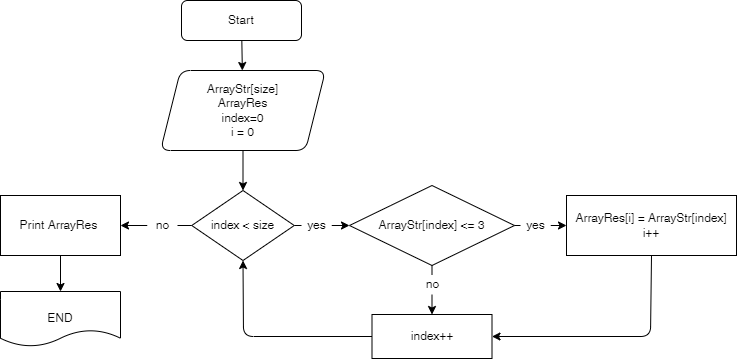

The diagram above was exported from draw.io. Its source (the exported page's mxGraphModel, read from the mxfile embedded in the PNG):
<mxGraphModel dx="917" dy="489" grid="1" gridSize="10" guides="1" tooltips="1" connect="1" arrows="1" fold="1" page="1" pageScale="1" pageWidth="827" pageHeight="1169" math="0" shadow="0">
  <root>
    <mxCell id="0" />
    <mxCell id="1" parent="0" />
    <mxCell id="49" value="" style="edgeStyle=none;html=1;" edge="1" parent="1" target="48">
      <mxGeometry relative="1" as="geometry">
        <mxPoint x="400" y="49.999999999999886" as="sourcePoint" />
      </mxGeometry>
    </mxCell>
    <mxCell id="97" value="" style="edgeStyle=none;html=1;" edge="1" parent="1" source="95" target="96">
      <mxGeometry relative="1" as="geometry" />
    </mxCell>
    <mxCell id="95" value="Start" style="rounded=1;whiteSpace=wrap;html=1;" vertex="1" parent="1">
      <mxGeometry x="219" y="40" width="120" height="40" as="geometry" />
    </mxCell>
    <mxCell id="99" value="" style="edgeStyle=none;html=1;" edge="1" parent="1" source="96" target="98">
      <mxGeometry relative="1" as="geometry" />
    </mxCell>
    <mxCell id="96" value="&lt;div&gt;ArrayStr[size]&lt;/div&gt;&lt;div&gt;ArrayRes&lt;/div&gt;&lt;div&gt;&lt;span&gt;index=0&lt;/span&gt;&lt;/div&gt;&lt;div&gt;&lt;span&gt;i = 0&lt;/span&gt;&lt;/div&gt;" style="shape=parallelogram;perimeter=parallelogramPerimeter;whiteSpace=wrap;html=1;fixedSize=1;rounded=1;" vertex="1" parent="1">
      <mxGeometry x="198" y="110" width="165" height="80" as="geometry" />
    </mxCell>
    <mxCell id="112" value="" style="edgeStyle=none;html=1;startArrow=none;" edge="1" parent="1" source="108" target="111">
      <mxGeometry relative="1" as="geometry" />
    </mxCell>
    <mxCell id="128" value="" style="edgeStyle=none;html=1;startArrow=none;" edge="1" parent="1" source="129" target="127">
      <mxGeometry relative="1" as="geometry" />
    </mxCell>
    <mxCell id="98" value="&lt;span&gt;index &amp;lt; size&lt;/span&gt;" style="rhombus;whiteSpace=wrap;html=1;rounded=1;arcSize=0;" vertex="1" parent="1">
      <mxGeometry x="229.25" y="230" width="102.5" height="70" as="geometry" />
    </mxCell>
    <mxCell id="118" value="" style="edgeStyle=none;html=1;startArrow=none;" edge="1" parent="1" source="122" target="117">
      <mxGeometry relative="1" as="geometry" />
    </mxCell>
    <mxCell id="120" value="" style="edgeStyle=none;html=1;startArrow=none;" edge="1" parent="1" source="124" target="119">
      <mxGeometry relative="1" as="geometry" />
    </mxCell>
    <mxCell id="111" value="ArrayStr[index] &amp;lt;= 3" style="rhombus;whiteSpace=wrap;html=1;rounded=1;arcSize=0;" vertex="1" parent="1">
      <mxGeometry x="387" y="225" width="165" height="80" as="geometry" />
    </mxCell>
    <mxCell id="108" value="yes" style="text;html=1;align=center;verticalAlign=middle;resizable=0;points=[];autosize=1;strokeColor=none;fillColor=default;" vertex="1" parent="1">
      <mxGeometry x="339" y="255" width="30" height="20" as="geometry" />
    </mxCell>
    <mxCell id="113" value="" style="edgeStyle=none;html=1;endArrow=none;" edge="1" parent="1" source="98" target="108">
      <mxGeometry relative="1" as="geometry">
        <mxPoint x="331.75" y="265" as="sourcePoint" />
        <mxPoint x="393" y="265" as="targetPoint" />
      </mxGeometry>
    </mxCell>
    <mxCell id="126" style="edgeStyle=none;html=1;exitX=0.5;exitY=1;exitDx=0;exitDy=0;entryX=1;entryY=0.5;entryDx=0;entryDy=0;" edge="1" parent="1" source="117" target="119">
      <mxGeometry relative="1" as="geometry">
        <Array as="points">
          <mxPoint x="688" y="376" />
        </Array>
      </mxGeometry>
    </mxCell>
    <mxCell id="117" value="&lt;span&gt;ArrayRes[i] =&amp;nbsp;&lt;/span&gt;ArrayStr[index]&lt;br&gt;i++" style="whiteSpace=wrap;html=1;rounded=1;arcSize=0;" vertex="1" parent="1">
      <mxGeometry x="604" y="235" width="170" height="60" as="geometry" />
    </mxCell>
    <mxCell id="121" style="edgeStyle=none;html=1;exitX=0;exitY=0.5;exitDx=0;exitDy=0;entryX=0.5;entryY=1;entryDx=0;entryDy=0;" edge="1" parent="1" source="119" target="98">
      <mxGeometry relative="1" as="geometry">
        <mxPoint x="278" y="370.17647058823536" as="targetPoint" />
        <Array as="points">
          <mxPoint x="281" y="376" />
        </Array>
      </mxGeometry>
    </mxCell>
    <mxCell id="119" value="index++" style="rounded=1;whiteSpace=wrap;html=1;arcSize=0;" vertex="1" parent="1">
      <mxGeometry x="409.5" y="354" width="120" height="44" as="geometry" />
    </mxCell>
    <mxCell id="122" value="yes" style="text;html=1;align=center;verticalAlign=middle;resizable=0;points=[];autosize=1;strokeColor=none;fillColor=default;" vertex="1" parent="1">
      <mxGeometry x="558" y="255" width="30" height="20" as="geometry" />
    </mxCell>
    <mxCell id="123" value="" style="edgeStyle=none;html=1;endArrow=none;" edge="1" parent="1" source="111" target="122">
      <mxGeometry relative="1" as="geometry">
        <mxPoint x="552" y="265" as="sourcePoint" />
        <mxPoint x="608" y="265" as="targetPoint" />
      </mxGeometry>
    </mxCell>
    <mxCell id="124" value="no" style="text;html=1;align=center;verticalAlign=middle;resizable=0;points=[];autosize=1;strokeColor=none;fillColor=default;" vertex="1" parent="1">
      <mxGeometry x="454.5" y="314" width="30" height="20" as="geometry" />
    </mxCell>
    <mxCell id="125" value="" style="edgeStyle=none;html=1;endArrow=none;" edge="1" parent="1" source="111" target="124">
      <mxGeometry relative="1" as="geometry">
        <mxPoint x="469.5" y="305" as="sourcePoint" />
        <mxPoint x="469.5" y="340" as="targetPoint" />
      </mxGeometry>
    </mxCell>
    <mxCell id="132" value="" style="edgeStyle=none;html=1;" edge="1" parent="1" source="127" target="131">
      <mxGeometry relative="1" as="geometry" />
    </mxCell>
    <mxCell id="127" value="Print ArrayRes&amp;nbsp;" style="whiteSpace=wrap;html=1;rounded=1;arcSize=0;" vertex="1" parent="1">
      <mxGeometry x="38" y="235" width="120" height="60" as="geometry" />
    </mxCell>
    <mxCell id="129" value="no" style="text;html=1;align=center;verticalAlign=middle;resizable=0;points=[];autosize=1;strokeColor=none;fillColor=default;" vertex="1" parent="1">
      <mxGeometry x="185" y="255" width="30" height="20" as="geometry" />
    </mxCell>
    <mxCell id="130" value="" style="edgeStyle=none;html=1;endArrow=none;" edge="1" parent="1" source="98" target="129">
      <mxGeometry relative="1" as="geometry">
        <mxPoint x="229.25" y="265" as="sourcePoint" />
        <mxPoint x="158" y="265" as="targetPoint" />
      </mxGeometry>
    </mxCell>
    <mxCell id="131" value="&lt;br&gt;END" style="shape=document;whiteSpace=wrap;html=1;boundedLbl=1;rounded=1;arcSize=0;" vertex="1" parent="1">
      <mxGeometry x="38" y="331" width="120" height="55" as="geometry" />
    </mxCell>
  </root>
</mxGraphModel>